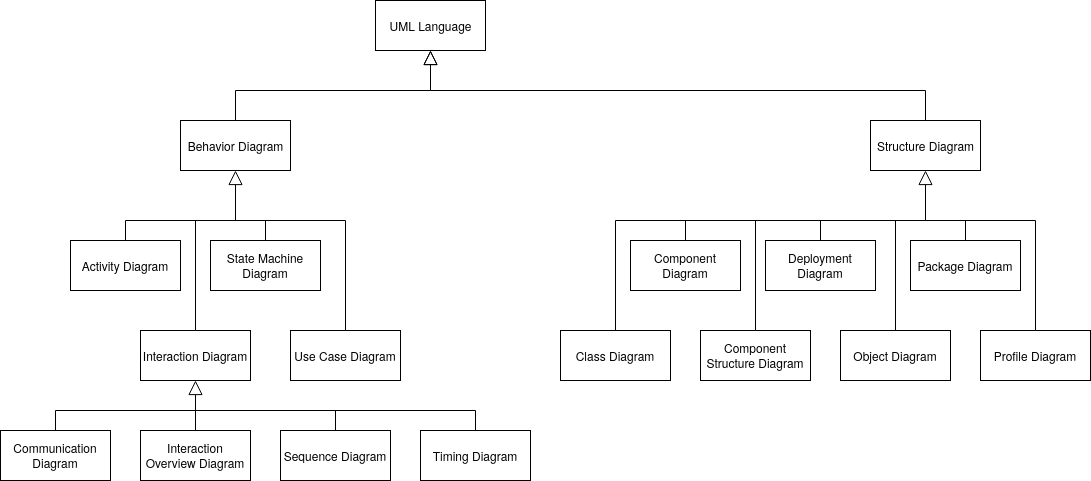

The diagram above was exported from draw.io. Its source (the exported page's mxGraphModel, read from the mxfile embedded in the PNG):
<mxGraphModel dx="1657" dy="464" grid="1" gridSize="10" guides="1" tooltips="1" connect="1" arrows="1" fold="1" page="1" pageScale="1" pageWidth="850" pageHeight="1100" math="0" shadow="0">
  <root>
    <mxCell id="0" />
    <mxCell id="1" parent="0" />
    <mxCell id="ZQnyIYst6VzrgXd7zC-Q-1" value="UML Language" style="html=1;" vertex="1" parent="1">
      <mxGeometry x="315" width="110" height="50" as="geometry" />
    </mxCell>
    <mxCell id="ZQnyIYst6VzrgXd7zC-Q-3" value="Behavior Diagram" style="html=1;" vertex="1" parent="1">
      <mxGeometry x="120" y="120" width="110" height="50" as="geometry" />
    </mxCell>
    <mxCell id="ZQnyIYst6VzrgXd7zC-Q-4" value="Structure Diagram" style="html=1;" vertex="1" parent="1">
      <mxGeometry x="810" y="120" width="110" height="50" as="geometry" />
    </mxCell>
    <mxCell id="ZQnyIYst6VzrgXd7zC-Q-6" value="" style="edgeStyle=none;html=1;endSize=12;endArrow=block;endFill=0;entryX=0.5;entryY=1;entryDx=0;entryDy=0;exitX=0.5;exitY=0;exitDx=0;exitDy=0;rounded=0;" edge="1" parent="1" source="ZQnyIYst6VzrgXd7zC-Q-3" target="ZQnyIYst6VzrgXd7zC-Q-1">
      <mxGeometry width="160" relative="1" as="geometry">
        <mxPoint x="280" y="160" as="sourcePoint" />
        <mxPoint x="440" y="160" as="targetPoint" />
        <Array as="points">
          <mxPoint x="175" y="90" />
          <mxPoint x="370" y="90" />
        </Array>
      </mxGeometry>
    </mxCell>
    <mxCell id="ZQnyIYst6VzrgXd7zC-Q-7" value="" style="edgeStyle=none;html=1;endSize=12;endArrow=block;endFill=0;exitX=0.5;exitY=0;exitDx=0;exitDy=0;rounded=0;" edge="1" parent="1" source="ZQnyIYst6VzrgXd7zC-Q-4">
      <mxGeometry width="160" relative="1" as="geometry">
        <mxPoint x="340" y="180" as="sourcePoint" />
        <mxPoint x="370" y="50" as="targetPoint" />
        <Array as="points">
          <mxPoint x="865" y="90" />
          <mxPoint x="370" y="90" />
        </Array>
      </mxGeometry>
    </mxCell>
    <mxCell id="ZQnyIYst6VzrgXd7zC-Q-40" value="Text" style="text;html=1;align=center;verticalAlign=middle;resizable=0;points=[];autosize=1;" vertex="1" parent="1">
      <mxGeometry x="888" y="275" width="40" height="20" as="geometry" />
    </mxCell>
    <mxCell id="ZQnyIYst6VzrgXd7zC-Q-55" value="Class Diagram" style="html=1;whiteSpace=wrap;" vertex="1" parent="1">
      <mxGeometry x="500" y="330" width="110" height="50" as="geometry" />
    </mxCell>
    <mxCell id="ZQnyIYst6VzrgXd7zC-Q-56" value="Profile Diagram" style="html=1;whiteSpace=wrap;" vertex="1" parent="1">
      <mxGeometry x="920" y="330" width="110" height="50" as="geometry" />
    </mxCell>
    <mxCell id="ZQnyIYst6VzrgXd7zC-Q-57" value="Component Structure Diagram" style="html=1;whiteSpace=wrap;" vertex="1" parent="1">
      <mxGeometry x="640" y="330" width="110" height="50" as="geometry" />
    </mxCell>
    <mxCell id="ZQnyIYst6VzrgXd7zC-Q-58" value="Object Diagram" style="html=1;whiteSpace=wrap;" vertex="1" parent="1">
      <mxGeometry x="780" y="330" width="110" height="50" as="geometry" />
    </mxCell>
    <mxCell id="ZQnyIYst6VzrgXd7zC-Q-59" value="Package Diagram" style="html=1;whiteSpace=wrap;" vertex="1" parent="1">
      <mxGeometry x="850" y="240" width="110" height="50" as="geometry" />
    </mxCell>
    <mxCell id="ZQnyIYst6VzrgXd7zC-Q-60" value="Deployment Diagram" style="html=1;whiteSpace=wrap;" vertex="1" parent="1">
      <mxGeometry x="705" y="240" width="110" height="50" as="geometry" />
    </mxCell>
    <mxCell id="ZQnyIYst6VzrgXd7zC-Q-61" value="Component Diagram" style="align=center;whiteSpace=wrap;html=1;" vertex="1" parent="1">
      <mxGeometry x="570" y="240" width="110" height="50" as="geometry" />
    </mxCell>
    <mxCell id="ZQnyIYst6VzrgXd7zC-Q-62" value="" style="edgeStyle=none;html=1;endSize=12;endArrow=block;endFill=0;entryX=0.5;entryY=1;entryDx=0;entryDy=0;exitX=0.5;exitY=0;exitDx=0;exitDy=0;rounded=0;" edge="1" source="ZQnyIYst6VzrgXd7zC-Q-61" parent="1" target="ZQnyIYst6VzrgXd7zC-Q-4">
      <mxGeometry width="160" relative="1" as="geometry">
        <mxPoint x="650" y="230" as="sourcePoint" />
        <mxPoint x="675" y="190" as="targetPoint" />
        <Array as="points">
          <mxPoint x="625" y="220" />
          <mxPoint x="675" y="220" />
          <mxPoint x="865" y="220" />
        </Array>
      </mxGeometry>
    </mxCell>
    <mxCell id="ZQnyIYst6VzrgXd7zC-Q-63" value="" style="endArrow=none;html=1;exitX=0.5;exitY=0;exitDx=0;exitDy=0;rounded=0;" edge="1" source="ZQnyIYst6VzrgXd7zC-Q-60" parent="1">
      <mxGeometry width="50" height="50" relative="1" as="geometry">
        <mxPoint x="710" y="260" as="sourcePoint" />
        <mxPoint x="670" y="220" as="targetPoint" />
        <Array as="points">
          <mxPoint x="760" y="220" />
        </Array>
      </mxGeometry>
    </mxCell>
    <mxCell id="ZQnyIYst6VzrgXd7zC-Q-64" value="" style="endArrow=none;html=1;exitX=0.5;exitY=0;exitDx=0;exitDy=0;rounded=0;" edge="1" source="ZQnyIYst6VzrgXd7zC-Q-59" parent="1">
      <mxGeometry width="50" height="50" relative="1" as="geometry">
        <mxPoint x="710" y="240" as="sourcePoint" />
        <mxPoint x="750" y="220" as="targetPoint" />
        <Array as="points">
          <mxPoint x="905" y="220" />
        </Array>
      </mxGeometry>
    </mxCell>
    <mxCell id="ZQnyIYst6VzrgXd7zC-Q-65" value="" style="endArrow=none;html=1;exitX=0.5;exitY=0;exitDx=0;exitDy=0;rounded=0;" edge="1" source="ZQnyIYst6VzrgXd7zC-Q-55" parent="1">
      <mxGeometry width="50" height="50" relative="1" as="geometry">
        <mxPoint x="720" y="250" as="sourcePoint" />
        <mxPoint x="640" y="220" as="targetPoint" />
        <Array as="points">
          <mxPoint x="555" y="220" />
        </Array>
      </mxGeometry>
    </mxCell>
    <mxCell id="ZQnyIYst6VzrgXd7zC-Q-66" value="" style="endArrow=none;html=1;entryX=0.5;entryY=0;entryDx=0;entryDy=0;" edge="1" target="ZQnyIYst6VzrgXd7zC-Q-57" parent="1">
      <mxGeometry width="50" height="50" relative="1" as="geometry">
        <mxPoint x="695" y="220" as="sourcePoint" />
        <mxPoint x="780" y="210" as="targetPoint" />
      </mxGeometry>
    </mxCell>
    <mxCell id="ZQnyIYst6VzrgXd7zC-Q-67" value="" style="endArrow=none;html=1;entryX=0.5;entryY=0;entryDx=0;entryDy=0;" edge="1" target="ZQnyIYst6VzrgXd7zC-Q-58" parent="1">
      <mxGeometry width="50" height="50" relative="1" as="geometry">
        <mxPoint x="835" y="220" as="sourcePoint" />
        <mxPoint x="790" y="220" as="targetPoint" />
      </mxGeometry>
    </mxCell>
    <mxCell id="ZQnyIYst6VzrgXd7zC-Q-68" value="" style="endArrow=none;html=1;exitX=0.5;exitY=0;exitDx=0;exitDy=0;rounded=0;" edge="1" source="ZQnyIYst6VzrgXd7zC-Q-56" parent="1">
      <mxGeometry width="50" height="50" relative="1" as="geometry">
        <mxPoint x="750" y="280" as="sourcePoint" />
        <mxPoint x="890" y="220" as="targetPoint" />
        <Array as="points">
          <mxPoint x="975" y="220" />
        </Array>
      </mxGeometry>
    </mxCell>
    <mxCell id="ZQnyIYst6VzrgXd7zC-Q-69" value="State Machine Diagram" style="html=1;whiteSpace=wrap;" vertex="1" parent="1">
      <mxGeometry x="150" y="240" width="110" height="50" as="geometry" />
    </mxCell>
    <mxCell id="ZQnyIYst6VzrgXd7zC-Q-70" value="Activity Diagram" style="html=1;whiteSpace=wrap;" vertex="1" parent="1">
      <mxGeometry x="10" y="240" width="110" height="50" as="geometry" />
    </mxCell>
    <mxCell id="ZQnyIYst6VzrgXd7zC-Q-71" value="Interaction Diagram" style="html=1;whiteSpace=wrap;" vertex="1" parent="1">
      <mxGeometry x="80" y="330" width="110" height="50" as="geometry" />
    </mxCell>
    <mxCell id="ZQnyIYst6VzrgXd7zC-Q-72" value="Use Case Diagram" style="html=1;whiteSpace=wrap;" vertex="1" parent="1">
      <mxGeometry x="230" y="330" width="110" height="50" as="geometry" />
    </mxCell>
    <mxCell id="ZQnyIYst6VzrgXd7zC-Q-73" value="" style="edgeStyle=none;html=1;endSize=12;endArrow=block;endFill=0;entryX=0.5;entryY=1;entryDx=0;entryDy=0;exitX=0.5;exitY=0;exitDx=0;exitDy=0;rounded=0;" edge="1" parent="1" source="ZQnyIYst6VzrgXd7zC-Q-70" target="ZQnyIYst6VzrgXd7zC-Q-3">
      <mxGeometry width="160" relative="1" as="geometry">
        <mxPoint x="330" y="240" as="sourcePoint" />
        <mxPoint x="490" y="240" as="targetPoint" />
        <Array as="points">
          <mxPoint x="65" y="220" />
          <mxPoint x="175" y="220" />
        </Array>
      </mxGeometry>
    </mxCell>
    <mxCell id="ZQnyIYst6VzrgXd7zC-Q-74" value="" style="endArrow=none;html=1;exitX=0.5;exitY=0;exitDx=0;exitDy=0;rounded=0;" edge="1" parent="1" source="ZQnyIYst6VzrgXd7zC-Q-69">
      <mxGeometry width="50" height="50" relative="1" as="geometry">
        <mxPoint x="380" y="270" as="sourcePoint" />
        <mxPoint x="160" y="220" as="targetPoint" />
        <Array as="points">
          <mxPoint x="205" y="220" />
        </Array>
      </mxGeometry>
    </mxCell>
    <mxCell id="ZQnyIYst6VzrgXd7zC-Q-75" value="" style="endArrow=none;html=1;exitX=0.5;exitY=0;exitDx=0;exitDy=0;" edge="1" parent="1" source="ZQnyIYst6VzrgXd7zC-Q-71">
      <mxGeometry width="50" height="50" relative="1" as="geometry">
        <mxPoint x="390" y="280" as="sourcePoint" />
        <mxPoint x="135" y="220" as="targetPoint" />
      </mxGeometry>
    </mxCell>
    <mxCell id="ZQnyIYst6VzrgXd7zC-Q-76" value="" style="endArrow=none;html=1;exitX=0.5;exitY=0;exitDx=0;exitDy=0;rounded=0;" edge="1" parent="1" source="ZQnyIYst6VzrgXd7zC-Q-72">
      <mxGeometry width="50" height="50" relative="1" as="geometry">
        <mxPoint x="400" y="290" as="sourcePoint" />
        <mxPoint x="170" y="220" as="targetPoint" />
        <Array as="points">
          <mxPoint x="285" y="220" />
        </Array>
      </mxGeometry>
    </mxCell>
    <mxCell id="ZQnyIYst6VzrgXd7zC-Q-77" value="Communication Diagram" style="html=1;whiteSpace=wrap;" vertex="1" parent="1">
      <mxGeometry x="-60" y="430" width="110" height="50" as="geometry" />
    </mxCell>
    <mxCell id="ZQnyIYst6VzrgXd7zC-Q-78" value="Interaction Overview Diagram" style="html=1;whiteSpace=wrap;" vertex="1" parent="1">
      <mxGeometry x="80" y="430" width="110" height="50" as="geometry" />
    </mxCell>
    <mxCell id="ZQnyIYst6VzrgXd7zC-Q-79" value="Sequence Diagram" style="html=1;whiteSpace=wrap;" vertex="1" parent="1">
      <mxGeometry x="220" y="430" width="110" height="50" as="geometry" />
    </mxCell>
    <mxCell id="ZQnyIYst6VzrgXd7zC-Q-80" value="Timing Diagram" style="html=1;whiteSpace=wrap;" vertex="1" parent="1">
      <mxGeometry x="360" y="430" width="110" height="50" as="geometry" />
    </mxCell>
    <mxCell id="ZQnyIYst6VzrgXd7zC-Q-81" value="" style="edgeStyle=none;html=1;endSize=12;endArrow=block;endFill=0;entryX=0.5;entryY=1;entryDx=0;entryDy=0;exitX=0.5;exitY=0;exitDx=0;exitDy=0;rounded=0;" edge="1" parent="1" source="ZQnyIYst6VzrgXd7zC-Q-77" target="ZQnyIYst6VzrgXd7zC-Q-71">
      <mxGeometry width="160" relative="1" as="geometry">
        <mxPoint x="75" y="250" as="sourcePoint" />
        <mxPoint x="185" y="180" as="targetPoint" />
        <Array as="points">
          <mxPoint x="-5" y="410" />
          <mxPoint x="135" y="410" />
        </Array>
      </mxGeometry>
    </mxCell>
    <mxCell id="ZQnyIYst6VzrgXd7zC-Q-82" value="" style="endArrow=none;html=1;exitX=0.5;exitY=0;exitDx=0;exitDy=0;rounded=0;" edge="1" parent="1" source="ZQnyIYst6VzrgXd7zC-Q-78">
      <mxGeometry width="50" height="50" relative="1" as="geometry">
        <mxPoint x="270" y="300" as="sourcePoint" />
        <mxPoint x="130" y="410" as="targetPoint" />
        <Array as="points">
          <mxPoint x="135" y="410" />
        </Array>
      </mxGeometry>
    </mxCell>
    <mxCell id="ZQnyIYst6VzrgXd7zC-Q-83" value="" style="endArrow=none;html=1;exitX=0.5;exitY=0;exitDx=0;exitDy=0;rounded=0;" edge="1" parent="1" source="ZQnyIYst6VzrgXd7zC-Q-79">
      <mxGeometry width="50" height="50" relative="1" as="geometry">
        <mxPoint x="280" y="310" as="sourcePoint" />
        <mxPoint x="130" y="410" as="targetPoint" />
        <Array as="points">
          <mxPoint x="275" y="410" />
        </Array>
      </mxGeometry>
    </mxCell>
    <mxCell id="ZQnyIYst6VzrgXd7zC-Q-84" value="" style="endArrow=none;html=1;entryX=0.5;entryY=0;entryDx=0;entryDy=0;rounded=0;" edge="1" parent="1" target="ZQnyIYst6VzrgXd7zC-Q-80">
      <mxGeometry width="50" height="50" relative="1" as="geometry">
        <mxPoint x="270" y="410" as="sourcePoint" />
        <mxPoint x="340" y="270" as="targetPoint" />
        <Array as="points">
          <mxPoint x="415" y="410" />
        </Array>
      </mxGeometry>
    </mxCell>
  </root>
</mxGraphModel>